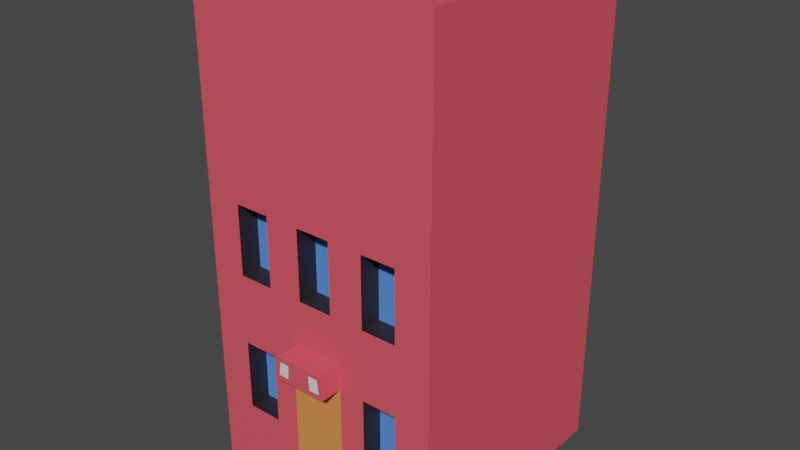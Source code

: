 # Source: house.blend  (saved by Blender 3.6.11; exported with 4.5.12 LTS)
import bpy
from mathutils import Matrix  # noqa: F401  (used for matrix-valued properties, if any)

bpy.ops.wm.read_factory_settings(use_empty=True)
scene = bpy.context.scene
scene.name = 'Scene'

# ---- collections
col_collection = bpy.data.collections.new('Collection'); scene.collection.children.link(col_collection)

# ---- materials (node trees are filled in below, after node groups)
mat_wall = bpy.data.materials.new('Wall')
mat_wall.alpha_threshold = 0.0
mat_wall.use_transparent_shadow = False
mat_wall.diffuse_color = (1.0, 0.9068, 0.9348, 1.0)
mat_wall.roughness = 0.5
mat_wall.line_color = (0.0, 0.0, 0.0, 1.0)
mat_glass = bpy.data.materials.new('Glass')
mat_glass.use_transparent_shadow = False
mat_side = bpy.data.materials.new('Side')
mat_side.use_transparent_shadow = False
mat_door = bpy.data.materials.new('Door')
mat_door.use_transparent_shadow = False
mat_neon = bpy.data.materials.new('Neon')
mat_neon.use_transparent_shadow = False

# ---- material node trees
mat_wall.use_nodes = True; mat_wall.node_tree.nodes.clear()
_N = mat_wall.node_tree.nodes; _L = mat_wall.node_tree.links
n0 = _N.new('ShaderNodeOutputMaterial'); n0.name = 'Material Output'; n0.location = (300, 300)
n1 = _N.new('ShaderNodeBsdfPrincipled'); n1.name = 'Principled BSDF'; n1.location = (10, 300)
n1.distribution = 'GGX'
n1.subsurface_method = 'RANDOM_WALK_SKIN'
n1.inputs[0].default_value = (0.8, 0.09252, 0.1209, 1.0)
n1.inputs[3].default_value = 1.45
n1.inputs[27].default_value = (0.0, 0.0, 0.0, 1.0)
n1.inputs[28].default_value = 1.0
_L.new(n1.outputs[0], n0.inputs[0])
n0.is_active_output = True
mat_glass.use_nodes = True; mat_glass.node_tree.nodes.clear()
_N = mat_glass.node_tree.nodes; _L = mat_glass.node_tree.links
n0 = _N.new('ShaderNodeBsdfPrincipled'); n0.name = 'Principled BSDF'; n0.location = (10, 300)
n0.distribution = 'GGX'
n0.subsurface_method = 'RANDOM_WALK_SKIN'
n0.inputs[0].default_value = (0.09362, 0.2588, 0.8, 1.0)
n0.inputs[3].default_value = 1.45
n0.inputs[27].default_value = (0.0, 0.0, 0.0, 1.0)
n0.inputs[28].default_value = 1.0
n1 = _N.new('ShaderNodeOutputMaterial'); n1.name = 'Material Output'; n1.location = (300, 300)
_L.new(n0.outputs[0], n1.inputs[0])
n1.is_active_output = True
mat_side.use_nodes = True; mat_side.node_tree.nodes.clear()
_N = mat_side.node_tree.nodes; _L = mat_side.node_tree.links
n0 = _N.new('ShaderNodeBsdfPrincipled'); n0.name = 'Principled BSDF'; n0.location = (10, 300)
n0.distribution = 'GGX'
n0.subsurface_method = 'RANDOM_WALK_SKIN'
n0.inputs[0].default_value = (0.02365, 0.01755, 0.02056, 1.0)
n0.inputs[3].default_value = 1.45
n0.inputs[27].default_value = (0.0, 0.0, 0.0, 1.0)
n0.inputs[28].default_value = 1.0
n1 = _N.new('ShaderNodeOutputMaterial'); n1.name = 'Material Output'; n1.location = (300, 300)
_L.new(n0.outputs[0], n1.inputs[0])
n1.is_active_output = True
mat_door.use_nodes = True; mat_door.node_tree.nodes.clear()
_N = mat_door.node_tree.nodes; _L = mat_door.node_tree.links
n0 = _N.new('ShaderNodeBsdfPrincipled'); n0.name = 'Principled BSDF'; n0.location = (10, 300)
n0.distribution = 'GGX'
n0.subsurface_method = 'RANDOM_WALK_SKIN'
n0.inputs[0].default_value = (0.8, 0.2701, 0.07636, 1.0)
n0.inputs[3].default_value = 1.45
n0.inputs[27].default_value = (0.0, 0.0, 0.0, 1.0)
n0.inputs[28].default_value = 1.0
n1 = _N.new('ShaderNodeOutputMaterial'); n1.name = 'Material Output'; n1.location = (300, 300)
_L.new(n0.outputs[0], n1.inputs[0])
n1.is_active_output = True
mat_neon.use_nodes = True; mat_neon.node_tree.nodes.clear()
_N = mat_neon.node_tree.nodes; _L = mat_neon.node_tree.links
n0 = _N.new('ShaderNodeBsdfPrincipled'); n0.name = 'Principled BSDF'; n0.location = (10, 300)
n0.distribution = 'GGX'
n0.subsurface_method = 'RANDOM_WALK_SKIN'
n0.inputs[3].default_value = 1.45
n0.inputs[27].default_value = (0.0, 0.0, 0.0, 1.0)
n0.inputs[28].default_value = 1.0
n1 = _N.new('ShaderNodeOutputMaterial'); n1.name = 'Material Output'; n1.location = (300, 300)
_L.new(n0.outputs[0], n1.inputs[0])
n1.is_active_output = True

# ---- world
world_world = bpy.data.worlds.new('World'); scene.world = world_world
world_world.use_nodes = True; world_world.node_tree.nodes.clear()
_N = world_world.node_tree.nodes; _L = world_world.node_tree.links
n0 = _N.new('ShaderNodeOutputWorld'); n0.name = 'World Output'; n0.location = (300, 300)
n1 = _N.new('ShaderNodeBackground'); n1.name = 'Background'; n1.location = (10, 300)
n1.inputs[0].default_value = (0.05088, 0.05088, 0.05088, 1.0)
_L.new(n1.outputs[0], n0.inputs[0])
n0.is_active_output = True
world_world.color = (0.05088, 0.05088, 0.05088)
world_world.use_sun_shadow = False
world_world.sun_shadow_jitter_overblur = 0.0

# ---- meshes
me_cube = bpy.data.meshes.new('Cube')
me_cube.from_pydata([(1.0, 1.0, 1.0), (1.0, 1.0, -1.0), (1.0, -1.0, 1.0), (1.0, -1.0, -1.0), (-1.0, 1.0, 1.0), (-1.0, 1.0, -1.0), (-1.0, -1.0, 1.0), (-1.0, -1.0, -1.0), (-1.0, -1.0, -0.7143), (-1.0, -1.0, -0.4286), (-1.0, -1.0, -0.1429), (-1.0, -1.0, 0.1429), (-1.0, -1.0, 0.4286), (-1.0, -1.0, 0.7143), (1.0, -1.0, 0.7143), (1.0, -1.0, 0.4286), (1.0, -1.0, 0.1429), (1.0, -1.0, -0.1429), (1.0, -1.0, -0.4286), (1.0, -1.0, -0.7143), (0.7143, -1.0, 1.0), (0.4286, -1.0, 1.0), (0.1429, -1.0, 1.0), (-0.1429, -1.0, 1.0), (-0.4286, -1.0, 1.0), (-0.7143, -1.0, 1.0), (-0.7143, -1.0, -1.0), (-0.4286, -1.0, -1.0), (-0.2281, -1.0, -1.0), (0.2177, -1.0, -1.0), (0.4286, -1.0, -1.0), (0.7143, -1.0, -1.0), (0.7143, -1.0, -0.7143), (0.4286, -1.0, -0.7143), (0.2177, -1.0, -0.7143), (-0.2281, -1.0, -0.7143), (-0.4286, -1.0, -0.7143), (-0.7143, -1.0, -0.7143), (0.7143, -1.0, -0.4286), (0.4286, -1.0, -0.4286), (0.2177, -1.0, -0.4286), (-0.2281, -1.0, -0.4286), (-0.4286, -1.0, -0.4286), (-0.7143, -1.0, -0.4286), (0.7143, -1.0, -0.1429), (0.4286, -1.0, -0.1429), (0.1429, -1.0, -0.1429), (-0.1429, -1.0, -0.1429), (-0.4286, -1.0, -0.1429), (-0.7143, -1.0, -0.1429), (0.7143, -1.0, 0.1429), (0.4286, -1.0, 0.1429), (0.1429, -1.0, 0.1429), (-0.1429, -1.0, 0.1429), (-0.4286, -1.0, 0.1429), (-0.7143, -1.0, 0.1429), (0.7143, -1.0, 0.4286), (0.4286, -1.0, 0.4286), (0.1429, -1.0, 0.4286), (-0.1429, -1.0, 0.4286), (-0.4286, -1.0, 0.4286), (-0.7143, -1.0, 0.4286), (0.7143, -1.0, 0.7143), (0.4286, -1.0, 0.7143), (0.1429, -1.0, 0.7143), (-0.1429, -1.0, 0.7143), (-0.4286, -1.0, 0.7143), (-0.7143, -1.0, 0.7143), (0.7143, -0.8242, -0.7143), (0.4286, -0.8242, -0.7143), (-0.4286, -0.8242, -0.7143), (-0.7143, -0.8242, -0.7143), (0.7143, -0.8242, -0.4286), (0.4286, -0.8242, -0.4286), (-0.4286, -0.8242, -0.4286), (-0.7143, -0.8242, -0.4286), (0.7143, -0.8242, -0.1429), (0.4286, -0.8242, -0.1429), (0.1429, -0.8242, -0.1429), (-0.1429, -0.8242, -0.1429), (-0.4286, -0.8242, -0.1429), (-0.7143, -0.8242, -0.1429), (0.7143, -0.8242, 0.1429), (0.4286, -0.8242, 0.1429), (0.1429, -0.8242, 0.1429), (-0.1429, -0.8242, 0.1429), (-0.4286, -0.8242, 0.1429), (-0.7143, -0.8242, 0.1429), (0.06909, -1.0, -0.4286), (-0.07952, -1.0, -0.4286), (0.04762, -1.0, -0.1429), (-0.04762, -1.0, -0.1429), (0.1678, -1.0, -0.2381), (0.1928, -1.0, -0.3333), (-0.1713, -1.0, -0.2381), (-0.1997, -1.0, -0.3333), (0.06193, -1.0, -0.3333), (-0.06889, -1.0, -0.3333), (0.05478, -1.0, -0.2381), (-0.05825, -1.0, -0.2381), (-0.07952, -1.181, -0.4286), (-0.2281, -1.181, -0.4286), (0.1928, -1.181, -0.3333), (0.2177, -1.181, -0.4286), (-0.1997, -1.181, -0.3333), (0.06909, -1.181, -0.4286), (-0.06889, -1.181, -0.3333), (0.06193, -1.181, -0.3333), (-0.1069, -1.181, -0.4083), (-0.1924, -1.181, -0.4083), (-0.1761, -1.181, -0.3536), (-0.1008, -1.181, -0.3536), (0.17, -1.181, -0.3522), (0.1851, -1.181, -0.4097), (0.09536, -1.181, -0.4097), (0.09104, -1.181, -0.3522)], [], [(0, 4, 6, 25, 24, 23, 22, 21, 20, 2), (67, 25, 6, 13), (7, 8, 9, 10, 11, 12, 13, 6, 4, 5), (5, 1, 3, 31, 30, 29, 28, 27, 26, 7), (1, 0, 2, 14, 15, 16, 17, 18, 19, 3), (5, 4, 0, 1), (26, 37, 8, 7), (37, 43, 9, 8), (43, 49, 10, 9), (49, 55, 11, 10), (55, 61, 12, 11), (61, 67, 13, 12), (3, 19, 32, 31), (31, 32, 33, 30), (30, 33, 34, 29), (29, 34, 35, 28), (28, 35, 36, 27), (27, 36, 37, 26), (19, 18, 38, 32), (44, 50, 82, 76), (33, 39, 40, 34), (34, 40, 88, 89, 41, 35), (35, 41, 42, 36), (36, 42, 74, 70), (18, 17, 44, 38), (38, 44, 45, 39), (39, 45, 46, 92, 93, 40), (99, 91, 47, 94), (41, 95, 94, 47, 48, 42), (42, 48, 49, 43), (17, 16, 50, 44), (37, 36, 70, 71), (45, 51, 52, 46), (55, 49, 81, 87), (47, 53, 54, 48), (42, 43, 75, 74), (16, 15, 56, 50), (50, 56, 57, 51), (51, 57, 58, 52), (52, 58, 59, 53), (53, 59, 60, 54), (54, 60, 61, 55), (15, 14, 62, 56), (56, 62, 63, 57), (57, 63, 64, 58), (58, 64, 65, 59), (59, 65, 66, 60), (60, 66, 67, 61), (14, 2, 20, 62), (62, 20, 21, 63), (63, 21, 22, 64), (64, 22, 23, 65), (65, 23, 24, 66), (66, 24, 25, 67), (68, 72, 73, 69), (70, 74, 75, 71), (76, 82, 83, 77), (78, 84, 85, 79), (80, 86, 87, 81), (50, 51, 83, 82), (43, 37, 71, 75), (45, 44, 76, 77), (38, 39, 73, 72), (51, 45, 77, 83), (33, 32, 68, 69), (46, 52, 84, 78), (52, 53, 85, 84), (47, 91, 90, 46, 78, 79), (32, 38, 72, 68), (53, 47, 79, 85), (39, 33, 69, 73), (48, 54, 86, 80), (54, 55, 87, 86), (49, 48, 80, 81), (95, 41, 101, 104), (97, 99, 94, 95), (96, 97, 106, 107), (89, 88, 105, 100), (93, 92, 98, 96), (96, 98, 99, 97), (92, 46, 90, 98), (98, 90, 91, 99), (100, 106, 111, 108), (105, 103, 113, 114), (105, 107, 106, 100), (97, 95, 104, 106), (41, 89, 100, 101), (88, 40, 103, 105), (93, 96, 107, 102), (40, 93, 102, 103), (108, 111, 110, 109), (106, 104, 110, 111), (104, 101, 109, 110), (101, 100, 108, 109), (113, 112, 115, 114), (103, 102, 112, 113), (107, 105, 114, 115), (102, 107, 115, 112)])
me_cube.polygons.foreach_set('material_index', [0, 0, 0, 0, 0, 0, 0, 0, 0, 0, 0, 0, 0, 0, 0, 3, 0, 0, 0, 2, 0, 3, 0, 2, 0, 0, 0, 0, 0, 0, 0, 2, 0, 2, 0, 2, 0, 0, 0, 0, 0, 0, 0, 0, 0, 0, 0, 0, 0, 0, 0, 0, 0, 0, 1, 1, 1, 1, 1, 2, 2, 2, 2, 2, 2, 2, 2, 2, 2, 2, 2, 2, 2, 2, 0, 0, 0, 0, 0, 0, 0, 0, 0, 0, 0, 0, 0, 0, 0, 0, 4, 0, 0, 0, 4, 0, 0, 0])
_uv = me_cube.uv_layers.new(name='UVMap')
_uv.uv.foreach_set('vector', [0.625, 0.5, 0.875, 0.5, 0.875, 0.75, 0.8393, 0.75, 0.8036, 0.75, 0.7679, 0.75, 0.7321, 0.75, 0.6964, 0.75, 0.6607, 0.75, 0.625, 0.75, 0.5893, 0.9643, 0.625, 0.9643, 0.625, 1.0, 0.5893, 1.0, 0.375, 0.0, 0.4107, 0.0, 0.4464, 0.0, 0.4821, 0.0, 0.5179, 0.0, 0.5536, 0.0, 0.5893, 0.0, 0.625, 0.0, 0.625, 0.25, 0.375, 0.25, 0.125, 0.5, 0.375, 0.5, 0.375, 0.75, 0.3393, 0.75, 0.3036, 0.75, 0.2679, 0.75, 0.2321, 0.75, 0.1964, 0.75, 0.1607, 0.75, 0.125, 0.75, 0.375, 0.5, 0.625, 0.5, 0.625, 0.75, 0.5893, 0.75, 0.5536, 0.75, 0.5179, 0.75, 0.4821, 0.75, 0.4464, 0.75, 0.4107, 0.75, 0.375, 0.75, 0.375, 0.25, 0.625, 0.25, 0.625, 0.5, 0.375, 0.5, 0.375, 0.9643, 0.4107, 0.9643, 0.4107, 1.0, 0.375, 1.0, 0.4107, 0.9643, 0.4464, 0.9643, 0.4464, 1.0, 0.4107, 1.0, 0.4464, 0.9643, 0.4821, 0.9643, 0.4821, 1.0, 0.4464, 1.0, 0.4821, 0.9643, 0.5179, 0.9643, 0.5179, 1.0, 0.4821, 1.0, 0.5179, 0.9643, 0.5536, 0.9643, 0.5536, 1.0, 0.5179, 1.0, 0.5536, 0.9643, 0.5893, 0.9643, 0.5893, 1.0, 0.5536, 1.0, 0.375, 0.75, 0.4107, 0.75, 0.4107, 0.7857, 0.375, 0.7857, 0.375, 0.7857, 0.4107, 0.7857, 0.4107, 0.8214, 0.375, 0.8214, 0.375, 0.8214, 0.4107, 0.8214, 0.4107, 0.8571, 0.375, 0.8571, 0.375, 0.8571, 0.4107, 0.8571, 0.4107, 0.8929, 0.375, 0.8929, 0.375, 0.8929, 0.4107, 0.8929, 0.4107, 0.9286, 0.375, 0.9286, 0.375, 0.9286, 0.4107, 0.9286, 0.4107, 0.9643, 0.375, 0.9643, 0.4107, 0.75, 0.4464, 0.75, 0.4464, 0.7857, 0.4107, 0.7857, 0.4821, 0.7857, 0.5179, 0.7857, 0.5179, 0.7857, 0.4821, 0.7857, 0.4107, 0.8214, 0.4464, 0.8214, 0.4464, 0.8571, 0.4107, 0.8571, 0.4107, 0.8571, 0.4464, 0.8571, 0.4464, 0.869, 0.4464, 0.881, 0.4464, 0.8929, 0.4107, 0.8929, 0.4107, 0.8929, 0.4464, 0.8929, 0.4464, 0.9286, 0.4107, 0.9286, 0.4107, 0.9286, 0.4464, 0.9286, 0.4464, 0.9286, 0.4107, 0.9286, 0.4464, 0.75, 0.4821, 0.75, 0.4821, 0.7857, 0.4464, 0.7857, 0.4464, 0.7857, 0.4821, 0.7857, 0.4821, 0.8214, 0.4464, 0.8214, 0.4464, 0.8214, 0.4821, 0.8214, 0.4821, 0.8571, 0.4702, 0.8571, 0.4583, 0.8571, 0.4464, 0.8571, 0.4702, 0.881, 0.4821, 0.881, 0.4821, 0.8929, 0.4702, 0.8929, 0.4464, 0.8929, 0.4583, 0.8929, 0.4702, 0.8929, 0.4821, 0.8929, 0.4821, 0.9286, 0.4464, 0.9286, 0.4464, 0.9286, 0.4821, 0.9286, 0.4821, 0.9643, 0.4464, 0.9643, 0.4821, 0.75, 0.5179, 0.75, 0.5179, 0.7857, 0.4821, 0.7857, 0.4107, 0.9643, 0.4107, 0.9286, 0.4107, 0.9286, 0.4107, 0.9643, 0.4821, 0.8214, 0.5179, 0.8214, 0.5179, 0.8571, 0.4821, 0.8571, 0.5179, 0.9643, 0.4821, 0.9643, 0.4821, 0.9643, 0.5179, 0.9643, 0.4821, 0.8929, 0.5179, 0.8929, 0.5179, 0.9286, 0.4821, 0.9286, 0.4464, 0.9286, 0.4464, 0.9643, 0.4464, 0.9643, 0.4464, 0.9286, 0.5179, 0.75, 0.5536, 0.75, 0.5536, 0.7857, 0.5179, 0.7857, 0.5179, 0.7857, 0.5536, 0.7857, 0.5536, 0.8214, 0.5179, 0.8214, 0.5179, 0.8214, 0.5536, 0.8214, 0.5536, 0.8571, 0.5179, 0.8571, 0.5179, 0.8571, 0.5536, 0.8571, 0.5536, 0.8929, 0.5179, 0.8929, 0.5179, 0.8929, 0.5536, 0.8929, 0.5536, 0.9286, 0.5179, 0.9286, 0.5179, 0.9286, 0.5536, 0.9286, 0.5536, 0.9643, 0.5179, 0.9643, 0.5536, 0.75, 0.5893, 0.75, 0.5893, 0.7857, 0.5536, 0.7857, 0.5536, 0.7857, 0.5893, 0.7857, 0.5893, 0.8214, 0.5536, 0.8214, 0.5536, 0.8214, 0.5893, 0.8214, 0.5893, 0.8571, 0.5536, 0.8571, 0.5536, 0.8571, 0.5893, 0.8571, 0.5893, 0.8929, 0.5536, 0.8929, 0.5536, 0.8929, 0.5893, 0.8929, 0.5893, 0.9286, 0.5536, 0.9286, 0.5536, 0.9286, 0.5893, 0.9286, 0.5893, 0.9643, 0.5536, 0.9643, 0.5893, 0.75, 0.625, 0.75, 0.625, 0.7857, 0.5893, 0.7857, 0.5893, 0.7857, 0.625, 0.7857, 0.625, 0.8214, 0.5893, 0.8214, 0.5893, 0.8214, 0.625, 0.8214, 0.625, 0.8571, 0.5893, 0.8571, 0.5893, 0.8571, 0.625, 0.8571, 0.625, 0.8929, 0.5893, 0.8929, 0.5893, 0.8929, 0.625, 0.8929, 0.625, 0.9286, 0.5893, 0.9286, 0.5893, 0.9286, 0.625, 0.9286, 0.625, 0.9643, 0.5893, 0.9643, 0.4107, 0.7857, 0.4464, 0.7857, 0.4464, 0.8214, 0.4107, 0.8214, 0.4107, 0.9286, 0.4464, 0.9286, 0.4464, 0.9643, 0.4107, 0.9643, 0.4821, 0.7857, 0.5179, 0.7857, 0.5179, 0.8214, 0.4821, 0.8214, 0.4821, 0.8571, 0.5179, 0.8571, 0.5179, 0.8929, 0.4821, 0.8929, 0.4821, 0.9286, 0.5179, 0.9286, 0.5179, 0.9643, 0.4821, 0.9643, 0.5179, 0.7857, 0.5179, 0.8214, 0.5179, 0.8214, 0.5179, 0.7857, 0.4464, 0.9643, 0.4107, 0.9643, 0.4107, 0.9643, 0.4464, 0.9643, 0.4821, 0.8214, 0.4821, 0.7857, 0.4821, 0.7857, 0.4821, 0.8214, 0.4464, 0.7857, 0.4464, 0.8214, 0.4464, 0.8214, 0.4464, 0.7857, 0.5179, 0.8214, 0.4821, 0.8214, 0.4821, 0.8214, 0.5179, 0.8214, 0.4107, 0.8214, 0.4107, 0.7857, 0.4107, 0.7857, 0.4107, 0.8214, 0.4821, 0.8571, 0.5179, 0.8571, 0.5179, 0.8571, 0.4821, 0.8571, 0.5179, 0.8571, 0.5179, 0.8929, 0.5179, 0.8929, 0.5179, 0.8571, 0.4821, 0.8929, 0.4821, 0.881, 0.4821, 0.869, 0.4821, 0.8571, 0.4821, 0.8571, 0.4821, 0.8929, 0.4107, 0.7857, 0.4464, 0.7857, 0.4464, 0.7857, 0.4107, 0.7857, 0.5179, 0.8929, 0.4821, 0.8929, 0.4821, 0.8929, 0.5179, 0.8929, 0.4464, 0.8214, 0.4107, 0.8214, 0.4107, 0.8214, 0.4464, 0.8214, 0.4821, 0.9286, 0.5179, 0.9286, 0.5179, 0.9286, 0.4821, 0.9286, 0.5179, 0.9286, 0.5179, 0.9643, 0.5179, 0.9643, 0.5179, 0.9286, 0.4821, 0.9643, 0.4821, 0.9286, 0.4821, 0.9286, 0.4821, 0.9643, 0.4583, 0.8929, 0.4464, 0.8929, 0.4464, 0.8929, 0.4583, 0.8929, 0.4583, 0.881, 0.4702, 0.881, 0.4702, 0.8929, 0.4583, 0.8929, 0.4583, 0.869, 0.4583, 0.881, 0.4583, 0.881, 0.4583, 0.869, 0.4464, 0.881, 0.4464, 0.869, 0.4464, 0.869, 0.4464, 0.881, 0.4583, 0.8571, 0.4702, 0.8571, 0.4702, 0.869, 0.4583, 0.869, 0.4583, 0.869, 0.4702, 0.869, 0.4702, 0.881, 0.4583, 0.881, 0.4702, 0.8571, 0.4821, 0.8571, 0.4821, 0.869, 0.4702, 0.869, 0.4702, 0.869, 0.4821, 0.869, 0.4821, 0.881, 0.4702, 0.881, 0.4464, 0.881, 0.4583, 0.881, 0.4583, 0.881, 0.4464, 0.881, 0.4464, 0.869, 0.4464, 0.8571, 0.4464, 0.8571, 0.4464, 0.869, 0.4464, 0.869, 0.4583, 0.869, 0.4583, 0.881, 0.4464, 0.881, 0.4583, 0.881, 0.4583, 0.8929, 0.4583, 0.8929, 0.4583, 0.881, 0.4464, 0.8929, 0.4464, 0.881, 0.4464, 0.881, 0.4464, 0.8929, 0.4464, 0.869, 0.4464, 0.8571, 0.4464, 0.8571, 0.4464, 0.869, 0.4583, 0.8571, 0.4583, 0.869, 0.4583, 0.869, 0.4583, 0.8571, 0.4464, 0.8571, 0.4583, 0.8571, 0.4583, 0.8571, 0.4464, 0.8571, 0.4464, 0.881, 0.4583, 0.881, 0.4583, 0.8929, 0.4464, 0.8929, 0.4583, 0.881, 0.4583, 0.8929, 0.4583, 0.8929, 0.4583, 0.881, 0.4583, 0.8929, 0.4464, 0.8929, 0.4464, 0.8929, 0.4583, 0.8929, 0.4464, 0.8929, 0.4464, 0.881, 0.4464, 0.881, 0.4464, 0.8929, 0.4464, 0.8571, 0.4583, 0.8571, 0.4583, 0.869, 0.4464, 0.869, 0.4464, 0.8571, 0.4583, 0.8571, 0.4583, 0.8571, 0.4464, 0.8571, 0.4583, 0.869, 0.4464, 0.869, 0.4464, 0.869, 0.4583, 0.869, 0.4583, 0.8571, 0.4583, 0.869, 0.4583, 0.869, 0.4583, 0.8571])
me_cube.materials.append(mat_wall)
me_cube.materials.append(mat_glass)
me_cube.materials.append(mat_side)
me_cube.materials.append(mat_door)
me_cube.materials.append(mat_neon)
me_cube.use_mirror_vertex_groups = False
me_cube.update()

# ---- objects
ob_cube = bpy.data.objects.new('Cube', me_cube)

# ---- transforms, parenting, visibility, modifiers, constraints
ob_cube.location = (0.0, 0.0, 10.0)
ob_cube.scale = (5.0, 5.0, 10.0)
ob_cube.lock_rotations_4d = False
ob_cube.empty_display_type = 'ARROWS'
ob_cube.lineart.crease_threshold = 0.0

# ---- collection membership
col_collection.objects.link(ob_cube)

# ---- scene / render settings (as saved in the file)
scene.frame_start = 1; scene.frame_end = 250; scene.frame_set(1)
scene.render.engine = 'BLENDER_EEVEE_NEXT'
scene.cycles.sampling_pattern = 'TABULATED_SOBOL'
scene.view_settings.view_transform = 'Filmic'
bpy.context.view_layer.update()

# ---- added for rendering (the .blend has no active camera and no usable light): camera, sun
cam_auto = bpy.data.cameras.new('AutoCamera')
cam_auto.lens = 50.0
cam_auto.sensor_width = 36.0
cam_auto.clip_end = 1000.0
ob_auto_camera = bpy.data.objects.new('AutoCamera', cam_auto)
scene.collection.objects.link(ob_auto_camera)
ob_auto_camera.location = (23.0186, -28.0758, 28.4149)
ob_auto_camera.rotation_euler = (1.09748, -7.21219e-08, 0.694738)
scene.camera = ob_auto_camera
light_auto_sun = bpy.data.lights.new('AutoSun', 'SUN')
light_auto_sun.energy = 3.0
light_auto_sun.angle = 0.0523599
ob_auto_sun = bpy.data.objects.new('AutoSun', light_auto_sun)
scene.collection.objects.link(ob_auto_sun)
ob_auto_sun.rotation_euler = (0.872665, 0.174533, 0.523599)
bpy.context.view_layer.update()

